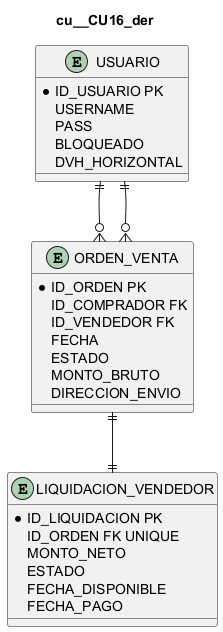

The diagram above was rendered by PlantUML. Its source (embedded in the PNG):
@startuml
title cu__CU16_der
entity "USUARIO" as USUARIO {
  *ID_USUARIO PK
  USERNAME
  PASS
  BLOQUEADO
  DVH_HORIZONTAL
}
entity "LIQUIDACION_VENDEDOR" as LIQUIDACION {
  *ID_LIQUIDACION PK
  ID_ORDEN FK UNIQUE
  MONTO_NETO
  ESTADO
  FECHA_DISPONIBLE
  FECHA_PAGO
}
entity "ORDEN_VENTA" as ORDEN {
  *ID_ORDEN PK
  ID_COMPRADOR FK
  ID_VENDEDOR FK
  FECHA
  ESTADO
  MONTO_BRUTO
  DIRECCION_ENVIO
}
USUARIO ||--o{ ORDEN
USUARIO ||--o{ ORDEN
ORDEN ||--|| LIQUIDACION
@enduml